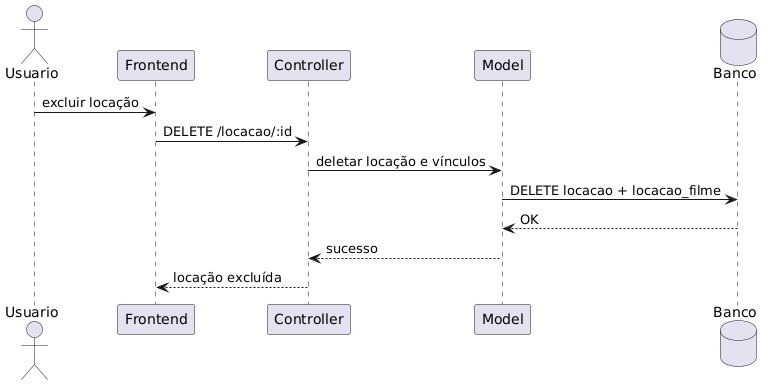

The diagram above was rendered by PlantUML. Its source (embedded in the PNG):
@startuml
actor Usuario
participant Frontend
participant Controller
participant Model
database Banco

Usuario -> Frontend : excluir locação
Frontend -> Controller : DELETE /locacao/:id
Controller -> Model : deletar locação e vínculos
Model -> Banco : DELETE locacao + locacao_filme
Banco --> Model : OK
Model --> Controller : sucesso
Controller --> Frontend : locação excluída
@enduml